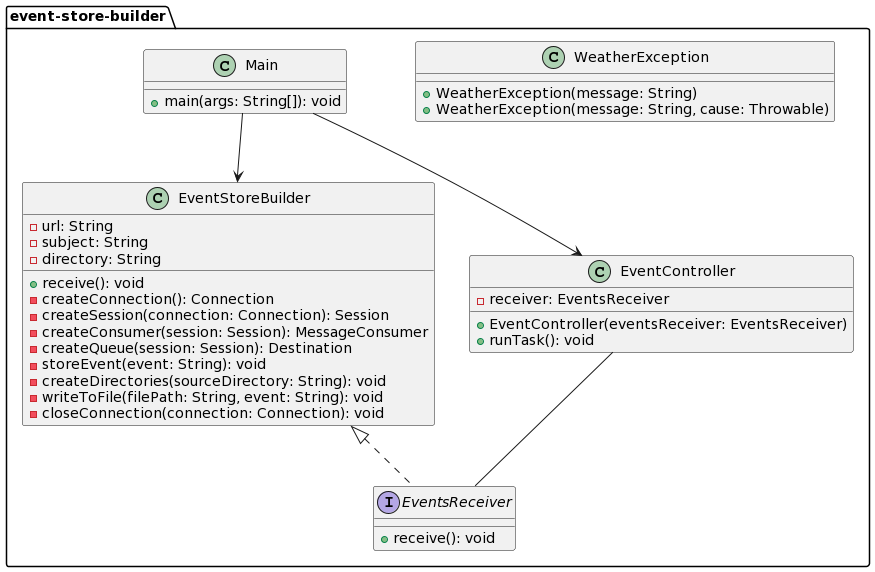

The diagram above was rendered by PlantUML. Its source (embedded in the PNG):
@startuml
package event-store-builder {

    class WeatherException {
        + WeatherException(message: String)
        + WeatherException(message: String, cause: Throwable)
    }

    interface EventsReceiver {
        + receive(): void
    }

    class EventStoreBuilder {
        - url: String
        - subject: String
        - directory: String
        + receive(): void
        - createConnection(): Connection
        - createSession(connection: Connection): Session
        - createConsumer(session: Session): MessageConsumer
        - createQueue(session: Session): Destination
        - storeEvent(event: String): void
        - createDirectories(sourceDirectory: String): void
        - writeToFile(filePath: String, event: String): void
        - closeConnection(connection: Connection): void
    }

    class Main {
        + main(args: String[]): void
    }

    class EventController {
        - receiver: EventsReceiver
        + EventController(eventsReceiver: EventsReceiver)
        + runTask(): void
    }

}

EventStoreBuilder <|.. EventsReceiver 
Main --> EventController
Main --> EventStoreBuilder
EventController -- EventsReceiver
@enduml